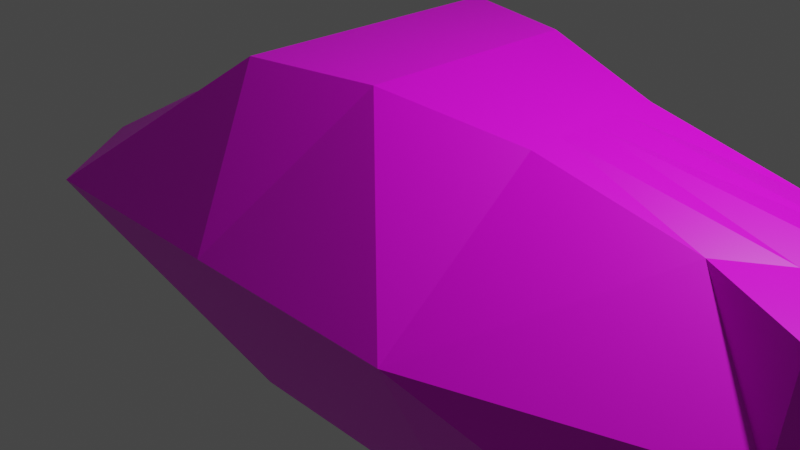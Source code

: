 # Source: smallenemy_kari.blend  (saved by Blender 2.92.15; exported with 4.5.12 LTS)
import bpy
from mathutils import Matrix  # noqa: F401  (used for matrix-valued properties, if any)

bpy.ops.wm.read_factory_settings(use_empty=True)
scene = bpy.context.scene
scene.name = 'Scene'

# ---- collections
col_collection = bpy.data.collections.new('Collection'); scene.collection.children.link(col_collection)

# ---- images (referenced by path relative to the original .blend; pixels are not part of the script)
import os
ASSET_DIR = os.environ.get("B2B_ASSET_DIR", "")  # directory of the original .blend (textures are referenced by path, not embedded)
HERE = os.path.dirname(os.path.abspath(__file__))  # packed textures are extracted next to this script under _unpacked/

def load_image(name, relpath, width, height, colorspace="sRGB"):
    """Load a texture the original file referenced (path relative to the .blend, or extracted next to this script)."""
    p = next((c for c in (os.path.join(HERE, relpath), os.path.join(ASSET_DIR, relpath)) if relpath and os.path.exists(c)), "")
    if p:
        img = bpy.data.images.load(p, check_existing=True)
        img.name = name
    else:  # same state as the original file: an image datablock whose file is absent (Cycles renders it pink)
        img = bpy.data.images.new(name, width, height)
        img.source = "FILE"
        img.filepath = "//" + (relpath or name)
    img.colorspace_settings.name = colorspace
    return img
img_smallenemy_kari = load_image('smallenemy_kari', 'smallenemy_kari/smallenemy_kari.png', 1024, 1024, 'sRGB')

# ---- materials (node trees are filled in below, after node groups)
mat_material = bpy.data.materials.new('Material')
mat_material.alpha_threshold = 0.0
mat_material.use_transparent_shadow = False
mat_material.line_color = (0.0, 0.0, 0.0, 1.0)

# ---- material node trees
mat_material.use_nodes = True; mat_material.node_tree.nodes.clear()
_N = mat_material.node_tree.nodes; _L = mat_material.node_tree.links
n0 = _N.new('ShaderNodeOutputMaterial'); n0.name = 'Material Output'; n0.location = (300, 300)
n1 = _N.new('ShaderNodeBsdfPrincipled'); n1.name = 'Principled BSDF'; n1.location = (10, 300)
n1.distribution = 'GGX'
n1.subsurface_method = 'BURLEY'
n1.inputs[2].default_value = 0.4
n1.inputs[3].default_value = 1.45
n1.inputs[27].default_value = (0.0, 0.0, 0.0, 1.0)
n1.inputs[28].default_value = 1.0
n2 = _N.new('ShaderNodeTexImage'); n2.name = '画像テクスチャ'; n2.location = (-280, 280)
n2.image = img_smallenemy_kari
_L.new(n1.outputs[0], n0.inputs[0])
_L.new(n2.outputs[0], n1.inputs[0])
n0.is_active_output = True

# ---- world
world_world = bpy.data.worlds.new('World'); scene.world = world_world
world_world.use_nodes = True; world_world.node_tree.nodes.clear()
_N = world_world.node_tree.nodes; _L = world_world.node_tree.links
n0 = _N.new('ShaderNodeOutputWorld'); n0.name = 'World Output'; n0.location = (300, 300)
n1 = _N.new('ShaderNodeBackground'); n1.name = 'Background'; n1.location = (10, 300)
n1.inputs[0].default_value = (0.05088, 0.05088, 0.05088, 1.0)
_L.new(n1.outputs[0], n0.inputs[0])
n0.is_active_output = True
world_world.color = (0.05088, 0.05088, 0.05088)
world_world.use_sun_shadow = False
world_world.sun_shadow_jitter_overblur = 0.0

# ---- cameras
cam_camera = bpy.data.cameras.new('Camera')
cam_camera.clip_end = 100.0
cam_camera.ortho_scale = 7.314

# ---- lights
light_light = bpy.data.lights.new('Light', 'POINT')
light_light.transmission_factor = 0.0
light_light.energy = 1000.0
light_light.shadow_soft_size = 0.1
light_light.shadow_maximum_resolution = 0.006
light_light.use_absolute_resolution = True

# ---- meshes
me_cube = bpy.data.meshes.new('Cube')
me_cube.from_pydata([(4.705, 2.157, 1.0), (4.705, 2.157, -1.0), (4.705, -0.7653, 1.0), (4.705, -1.0, -1.0), (-1.0, 2.157, 1.698), (-1.0, 2.157, -2.016), (-1.0, -1.0, 1.698), (-1.0, -1.0, -2.016), (3.579, 1.433, 1.0), (4.705, 2.157, -1.511), (3.56, -0.1784, 1.0), (4.705, -1.0, -1.511), (1.853, 2.157, -2.016), (1.853, -0.2283, 1.378), (1.853, -1.0, -2.016), (1.853, 1.471, 1.378), (4.705, 2.157, 0.0), (-3.198, -1.981, 0.0), (4.705, -1.0, 0.0), (-3.198, 3.105, 0.0), (4.705, 2.157, 0.0), (4.705, -1.0, 0.0), (1.853, 3.105, 0.0), (1.853, -1.981, 0.0), (-1.0, 0.5865, -2.016), (4.705, 0.5865, 1.0), (-1.0, 0.5865, 1.698), (4.705, 0.5865, -1.511), (5.811, 0.5865, 1.0), (5.811, 0.5865, -1.0), (1.853, 0.5865, -2.016), (1.853, 0.5865, 1.378), (7.149, 0.5865, 0.0), (-4.598, 0.5865, 0.0), (0.4263, 2.157, -2.016), (0.4263, -0.7103, 1.698), (0.4263, -1.0, -2.016), (0.4263, 1.789, 1.698), (-0.6728, 3.105, 0.0), (-0.6728, -1.981, 0.0), (0.4263, 0.5865, -2.016), (0.4263, 0.5865, 1.698), (-1.0, 1.371, 1.698), (4.705, 1.371, -1.511), (5.258, 1.371, -1.0), (-4.163, 1.846, 0.0), (-1.0, 1.371, -2.016), (4.142, 1.01, 1.0), (5.258, 1.371, 1.0), (1.853, 1.371, -2.016), (1.853, 1.029, 1.378), (5.927, 1.371, 0.0), (0.4263, 1.188, 1.698), (0.4263, 1.371, -2.016), (-1.0, -0.2135, -2.016), (4.128, 0.2008, 1.0), (5.253, -0.09518, 1.0), (1.853, -0.2135, -2.016), (1.853, 0.1756, 1.378), (5.916, -0.2135, 0.0), (-1.0, -0.2135, 1.698), (4.705, -0.2135, -1.511), (5.253, -0.2135, -1.0), (-4.157, -0.7085, 0.0), (0.4263, -0.2135, -2.016), (0.4263, -0.06747, 1.698)], [], [(65, 60, 6, 35), (39, 35, 6, 17), (45, 42, 4, 19), (57, 61, 11, 14), (59, 56, 2, 21), (22, 15, 8, 16), (20, 1, 9, 16), (21, 2, 10, 18), (48, 0, 8, 47), (62, 3, 11, 61), (38, 37, 15, 22), (64, 57, 14, 36), (18, 10, 13, 23), (55, 58, 13, 10), (11, 18, 23, 14), (34, 38, 22, 12), (3, 21, 18, 11), (0, 20, 16, 8), (12, 22, 16, 9), (62, 59, 21, 3), (46, 45, 19, 5), (36, 39, 17, 7), (54, 63, 33, 24), (44, 51, 32, 29), (47, 50, 31, 25), (53, 49, 30, 40), (44, 29, 27, 43), (56, 28, 25, 55), (51, 48, 28, 32), (49, 43, 27, 30), (63, 60, 26, 33), (52, 42, 26, 41), (50, 52, 41, 31), (46, 53, 40, 24), (14, 23, 39, 36), (5, 19, 38, 34), (54, 64, 36, 7), (19, 4, 37, 38), (23, 13, 35, 39), (58, 65, 35, 13), (5, 34, 53, 46), (15, 37, 52, 50), (37, 4, 42, 52), (12, 9, 43, 49), (20, 0, 48, 51), (1, 44, 43, 9), (34, 12, 49, 53), (8, 15, 50, 47), (1, 20, 51, 44), (24, 33, 45, 46), (28, 48, 47, 25), (33, 26, 42, 45), (31, 41, 65, 58), (24, 40, 64, 54), (17, 6, 60, 63), (2, 56, 55, 10), (7, 17, 63, 54), (29, 32, 59, 62), (25, 31, 58, 55), (40, 30, 57, 64), (29, 62, 61, 27), (32, 28, 56, 59), (30, 27, 61, 57), (41, 26, 60, 65)])
_uv = me_cube.uv_layers.new(name='UVMap')
_uv.uv.foreach_set('vector', [0.149, 0.3222, 0.1293, 0.4096, 0.07988, 0.4037, 0.1086, 0.3174, 0.7189, 0.1559, 0.648, 0.2487, 0.6414, 0.1569, 0.7189, 0.0, 0.2333, 0.6381, 0.2289, 0.4214, 0.2782, 0.4273, 0.3196, 0.5876, 0.4315, 0.4136, 0.4316, 0.5495, 0.3819, 0.5495, 0.3817, 0.4136, 0.7596, 0.5855, 0.7033, 0.5511, 0.6879, 0.5086, 0.7415, 0.5006, 0.8603, 0.3097, 0.9934, 0.321, 0.9718, 0.4303, 0.8909, 0.4974, 0.6181, 0.5495, 0.6181, 0.5495, 0.6181, 0.5495, 0.6181, 0.5495, 0.7415, 0.5006, 0.6879, 0.5086, 0.7014, 0.4455, 0.7415, 0.5006, 0.2743, 0.04017, 0.3196, 0.08033, 0.2658, 0.1448, 0.2434, 0.1067, 0.5951, 0.6733, 0.6168, 0.7037, 0.6181, 0.7307, 0.5769, 0.7167, 0.8673, 0.1548, 1.0, 0.2268, 0.9934, 0.321, 0.8603, 0.3097, 0.4314, 0.3371, 0.4315, 0.4136, 0.3817, 0.4136, 0.3817, 0.3371, 0.1201, 0.06665, 0.1644, 0.1339, 0.1491, 0.2357, 0.03734, 0.2363, 0.1924, 0.1015, 0.1745, 0.2387, 0.1491, 0.2357, 0.1644, 0.1339, 0.8305, 0.493, 0.7415, 0.5006, 0.7189, 0.3118, 0.8603, 0.3143, 0.3196, 0.6801, 0.4492, 0.6668, 0.4492, 0.784, 0.3196, 0.7463, 0.8004, 0.4955, 0.7415, 0.5006, 0.7415, 0.5006, 0.8305, 0.493, 0.9394, 0.4896, 0.8909, 0.4974, 0.8909, 0.4974, 0.9718, 0.4303, 0.3196, 0.7463, 0.4492, 0.784, 0.4043, 0.9435, 0.3408, 0.8949, 0.8185, 0.5395, 0.7596, 0.5855, 0.7415, 0.5006, 0.8004, 0.4955, 0.5317, 0.2607, 0.5617, 0.02336, 0.6414, 0.07506, 0.5813, 0.2607, 0.8603, 0.2263, 0.7189, 0.1559, 0.7189, 0.0, 0.8603, 0.1382, 0.4314, 0.2607, 0.4001, 0.02368, 0.482, 0.0, 0.482, 0.2607, 0.5123, 0.645, 0.5336, 0.5721, 0.6181, 0.5495, 0.573, 0.6424, 0.2434, 0.1067, 0.2281, 0.2451, 0.2003, 0.2418, 0.2209, 0.06858, 0.5317, 0.3371, 0.5318, 0.4136, 0.4821, 0.4136, 0.482, 0.3371, 0.5123, 0.645, 0.573, 0.6424, 0.5351, 0.7025, 0.494, 0.6885, 0.1821, 0.02948, 0.2291, 0.0, 0.2209, 0.06858, 0.1924, 0.1015, 0.9194, 0.5829, 0.9697, 0.5341, 1.0, 0.5786, 0.9478, 0.6685, 0.5318, 0.4136, 0.5319, 0.5495, 0.4822, 0.5495, 0.4821, 0.4136, 0.07289, 0.6186, 0.1293, 0.4096, 0.1796, 0.4156, 0.151, 0.6557, 0.2279, 0.3316, 0.2289, 0.4214, 0.1796, 0.4156, 0.1901, 0.3271, 0.2281, 0.2451, 0.2279, 0.3316, 0.1901, 0.3271, 0.2003, 0.2418, 0.5317, 0.2607, 0.5317, 0.3371, 0.482, 0.3371, 0.482, 0.2607, 0.8603, 0.3143, 0.7189, 0.3118, 0.7189, 0.1559, 0.8603, 0.2263, 0.3196, 0.6139, 0.4492, 0.5495, 0.4492, 0.6668, 0.3196, 0.6801, 0.4314, 0.2607, 0.4314, 0.3371, 0.3817, 0.3371, 0.3816, 0.2607, 0.8743, 0.0, 0.989, 0.1343, 1.0, 0.2268, 0.8673, 0.1548, 0.03734, 0.2363, 0.1491, 0.2357, 0.1086, 0.3174, 0.01867, 0.3929, 0.1745, 0.2387, 0.149, 0.3222, 0.1086, 0.3174, 0.1491, 0.2357, 0.5813, 0.2607, 0.5814, 0.3371, 0.5317, 0.3371, 0.5317, 0.2607, 0.2558, 0.2484, 0.2656, 0.3361, 0.2279, 0.3316, 0.2281, 0.2451, 0.2656, 0.3361, 0.2782, 0.4273, 0.2289, 0.4214, 0.2279, 0.3316, 0.5814, 0.4136, 0.5816, 0.5495, 0.5319, 0.5495, 0.5318, 0.4136, 0.8909, 0.4974, 0.9394, 0.4896, 0.9697, 0.5341, 0.9194, 0.5829, 0.4517, 0.6476, 0.5123, 0.645, 0.494, 0.6885, 0.4529, 0.6746, 0.5814, 0.3371, 0.5814, 0.4136, 0.5318, 0.4136, 0.5317, 0.3371, 0.2658, 0.1448, 0.2558, 0.2484, 0.2281, 0.2451, 0.2434, 0.1067, 0.4517, 0.6476, 0.4492, 0.5947, 0.5336, 0.5721, 0.5123, 0.645, 0.482, 0.2607, 0.482, 0.0, 0.5617, 0.02336, 0.5317, 0.2607, 0.2291, 0.0, 0.2743, 0.04017, 0.2434, 0.1067, 0.2209, 0.06858, 0.151, 0.6557, 0.1796, 0.4156, 0.2289, 0.4214, 0.2333, 0.6381, 0.2003, 0.2418, 0.1901, 0.3271, 0.149, 0.3222, 0.1745, 0.2387, 0.482, 0.2607, 0.482, 0.3371, 0.4314, 0.3371, 0.4314, 0.2607, 0.0, 0.5496, 0.07988, 0.4037, 0.1293, 0.4096, 0.07289, 0.6186, 0.136, 0.05847, 0.1821, 0.02948, 0.1924, 0.1015, 0.1644, 0.1339, 0.3816, 0.2607, 0.3196, 0.07506, 0.4001, 0.02368, 0.4314, 0.2607, 0.8369, 0.5843, 0.7779, 0.6719, 0.7596, 0.5855, 0.8185, 0.5395, 0.2209, 0.06858, 0.2003, 0.2418, 0.1745, 0.2387, 0.1924, 0.1015, 0.482, 0.3371, 0.4821, 0.4136, 0.4315, 0.4136, 0.4314, 0.3371, 0.573, 0.6424, 0.5951, 0.6733, 0.5769, 0.7167, 0.5351, 0.7025, 0.7779, 0.6719, 0.719, 0.5943, 0.7033, 0.5511, 0.7596, 0.5855, 0.4821, 0.4136, 0.4822, 0.5495, 0.4316, 0.5495, 0.4315, 0.4136, 0.1901, 0.3271, 0.1796, 0.4156, 0.1293, 0.4096, 0.149, 0.3222])
me_cube.materials.append(mat_material)
me_cube.use_remesh_preserve_volume = False
me_cube.use_remesh_preserve_attributes = False
me_cube.use_mirror_vertex_groups = False
me_cube.update()

# ---- objects
ob_cube = bpy.data.objects.new('Cube', me_cube)
ob_light = bpy.data.objects.new('Light', light_light)
ob_camera = bpy.data.objects.new('Camera', cam_camera)

# ---- transforms, parenting, visibility, modifiers, constraints
ob_cube.location = (0.0, 0.0, 0.0)
ob_cube.lock_rotations_4d = False
ob_cube.empty_display_type = 'ARROWS'
ob_cube.lineart.crease_threshold = 0.0
_m = ob_cube.modifiers.new('三角面化', 'TRIANGULATE')
ob_light.location = (4.076, 1.005, 5.904)
ob_light.rotation_euler = (0.6503, 0.05522, 1.866)
ob_light.lock_rotations_4d = False
ob_light.empty_display_type = 'ARROWS'
ob_light.color = (0.0, 0.0, 0.0, 0.0)
ob_light.lineart.crease_threshold = 0.0
ob_camera.location = (7.359, -6.926, 4.958)
ob_camera.rotation_euler = (1.109, 0.0, 0.8149)
ob_camera.lock_rotations_4d = False
ob_camera.empty_display_type = 'ARROWS'
ob_camera.color = (0.0, 0.0, 0.0, 0.0)
ob_camera.display_type = 'WIRE'
ob_camera.lineart.crease_threshold = 0.0

# ---- collection membership
col_collection.objects.link(ob_cube)
col_collection.objects.link(ob_light)
col_collection.objects.link(ob_camera)

# ---- scene / render settings (as saved in the file)
scene.camera = ob_camera
scene.frame_start = 1; scene.frame_end = 250; scene.frame_set(1)
scene.render.engine = 'BLENDER_EEVEE_NEXT'
scene.cycles.use_denoising = False
scene.cycles.samples = 128
scene.cycles.sampling_pattern = 'TABULATED_SOBOL'
scene.cycles.use_adaptive_sampling = False
scene.cycles.use_light_tree = False
scene.view_settings.view_transform = 'Filmic'
bpy.context.view_layer.update()
